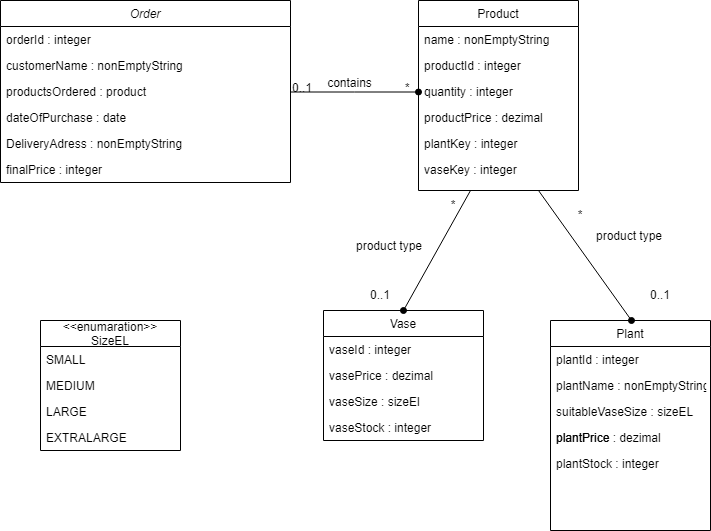

The diagram above was exported from draw.io. Its source (the exported page's mxGraphModel, read from the mxfile embedded in the PNG):
<mxGraphModel dx="336" dy="706" grid="1" gridSize="10" guides="1" tooltips="1" connect="1" arrows="1" fold="1" page="1" pageScale="1" pageWidth="827" pageHeight="1169" math="0" shadow="0">
  <root>
    <mxCell id="WIyWlLk6GJQsqaUBKTNV-0" />
    <mxCell id="WIyWlLk6GJQsqaUBKTNV-1" parent="WIyWlLk6GJQsqaUBKTNV-0" />
    <mxCell id="zkfFHV4jXpPFQw0GAbJ--0" value="Order" style="swimlane;fontStyle=2;align=center;verticalAlign=top;childLayout=stackLayout;horizontal=1;startSize=26;horizontalStack=0;resizeParent=1;resizeLast=0;collapsible=1;marginBottom=0;rounded=0;shadow=0;strokeWidth=1;" parent="WIyWlLk6GJQsqaUBKTNV-1" vertex="1">
      <mxGeometry x="90" y="120" width="290" height="182" as="geometry">
        <mxRectangle x="230" y="140" width="160" height="26" as="alternateBounds" />
      </mxGeometry>
    </mxCell>
    <mxCell id="zkfFHV4jXpPFQw0GAbJ--1" value="orderId : integer" style="text;align=left;verticalAlign=top;spacingLeft=4;spacingRight=4;overflow=hidden;rotatable=0;points=[[0,0.5],[1,0.5]];portConstraint=eastwest;" parent="zkfFHV4jXpPFQw0GAbJ--0" vertex="1">
      <mxGeometry y="26" width="290" height="26" as="geometry" />
    </mxCell>
    <mxCell id="zkfFHV4jXpPFQw0GAbJ--2" value="customerName : nonEmptyString" style="text;align=left;verticalAlign=top;spacingLeft=4;spacingRight=4;overflow=hidden;rotatable=0;points=[[0,0.5],[1,0.5]];portConstraint=eastwest;rounded=0;shadow=0;html=0;" parent="zkfFHV4jXpPFQw0GAbJ--0" vertex="1">
      <mxGeometry y="52" width="290" height="26" as="geometry" />
    </mxCell>
    <mxCell id="zkfFHV4jXpPFQw0GAbJ--3" value="productsOrdered : product" style="text;align=left;verticalAlign=top;spacingLeft=4;spacingRight=4;overflow=hidden;rotatable=0;points=[[0,0.5],[1,0.5]];portConstraint=eastwest;rounded=0;shadow=0;html=0;" parent="zkfFHV4jXpPFQw0GAbJ--0" vertex="1">
      <mxGeometry y="78" width="290" height="26" as="geometry" />
    </mxCell>
    <mxCell id="BihTCpBIN9-TWZd1e6NK-0" value="dateOfPurchase : date" style="text;align=left;verticalAlign=top;spacingLeft=4;spacingRight=4;overflow=hidden;rotatable=0;points=[[0,0.5],[1,0.5]];portConstraint=eastwest;rounded=0;shadow=0;html=0;" vertex="1" parent="zkfFHV4jXpPFQw0GAbJ--0">
      <mxGeometry y="104" width="290" height="26" as="geometry" />
    </mxCell>
    <mxCell id="BihTCpBIN9-TWZd1e6NK-1" value="DeliveryAdress : nonEmptyString" style="text;align=left;verticalAlign=top;spacingLeft=4;spacingRight=4;overflow=hidden;rotatable=0;points=[[0,0.5],[1,0.5]];portConstraint=eastwest;rounded=0;shadow=0;html=0;" vertex="1" parent="zkfFHV4jXpPFQw0GAbJ--0">
      <mxGeometry y="130" width="290" height="26" as="geometry" />
    </mxCell>
    <mxCell id="BihTCpBIN9-TWZd1e6NK-2" value="finalPrice : integer" style="text;align=left;verticalAlign=top;spacingLeft=4;spacingRight=4;overflow=hidden;rotatable=0;points=[[0,0.5],[1,0.5]];portConstraint=eastwest;rounded=0;shadow=0;html=0;" vertex="1" parent="zkfFHV4jXpPFQw0GAbJ--0">
      <mxGeometry y="156" width="290" height="26" as="geometry" />
    </mxCell>
    <mxCell id="zkfFHV4jXpPFQw0GAbJ--13" value="Vase&#10;" style="swimlane;fontStyle=0;align=center;verticalAlign=top;childLayout=stackLayout;horizontal=1;startSize=26;horizontalStack=0;resizeParent=1;resizeLast=0;collapsible=1;marginBottom=0;rounded=0;shadow=0;strokeWidth=1;" parent="WIyWlLk6GJQsqaUBKTNV-1" vertex="1">
      <mxGeometry x="413" y="430" width="160" height="130" as="geometry">
        <mxRectangle x="340" y="380" width="170" height="26" as="alternateBounds" />
      </mxGeometry>
    </mxCell>
    <mxCell id="BihTCpBIN9-TWZd1e6NK-5" value="vaseId : integer" style="text;align=left;verticalAlign=top;spacingLeft=4;spacingRight=4;overflow=hidden;rotatable=0;points=[[0,0.5],[1,0.5]];portConstraint=eastwest;rounded=0;shadow=0;html=0;" vertex="1" parent="zkfFHV4jXpPFQw0GAbJ--13">
      <mxGeometry y="26" width="160" height="26" as="geometry" />
    </mxCell>
    <mxCell id="BihTCpBIN9-TWZd1e6NK-6" value="vasePrice : dezimal" style="text;align=left;verticalAlign=top;spacingLeft=4;spacingRight=4;overflow=hidden;rotatable=0;points=[[0,0.5],[1,0.5]];portConstraint=eastwest;rounded=0;shadow=0;html=0;" vertex="1" parent="zkfFHV4jXpPFQw0GAbJ--13">
      <mxGeometry y="52" width="160" height="26" as="geometry" />
    </mxCell>
    <mxCell id="BihTCpBIN9-TWZd1e6NK-4" value="vaseSize : sizeEl" style="text;align=left;verticalAlign=top;spacingLeft=4;spacingRight=4;overflow=hidden;rotatable=0;points=[[0,0.5],[1,0.5]];portConstraint=eastwest;rounded=0;shadow=0;html=0;" vertex="1" parent="zkfFHV4jXpPFQw0GAbJ--13">
      <mxGeometry y="78" width="160" height="26" as="geometry" />
    </mxCell>
    <mxCell id="BihTCpBIN9-TWZd1e6NK-7" value="vaseStock : integer" style="text;align=left;verticalAlign=top;spacingLeft=4;spacingRight=4;overflow=hidden;rotatable=0;points=[[0,0.5],[1,0.5]];portConstraint=eastwest;rounded=0;shadow=0;html=0;" vertex="1" parent="zkfFHV4jXpPFQw0GAbJ--13">
      <mxGeometry y="104" width="160" height="26" as="geometry" />
    </mxCell>
    <mxCell id="zkfFHV4jXpPFQw0GAbJ--17" value="Product" style="swimlane;fontStyle=0;align=center;verticalAlign=top;childLayout=stackLayout;horizontal=1;startSize=26;horizontalStack=0;resizeParent=1;resizeLast=0;collapsible=1;marginBottom=0;rounded=0;shadow=0;strokeWidth=1;" parent="WIyWlLk6GJQsqaUBKTNV-1" vertex="1">
      <mxGeometry x="508" y="120" width="160" height="190" as="geometry">
        <mxRectangle x="550" y="140" width="160" height="26" as="alternateBounds" />
      </mxGeometry>
    </mxCell>
    <mxCell id="zkfFHV4jXpPFQw0GAbJ--18" value="name : nonEmptyString" style="text;align=left;verticalAlign=top;spacingLeft=4;spacingRight=4;overflow=hidden;rotatable=0;points=[[0,0.5],[1,0.5]];portConstraint=eastwest;" parent="zkfFHV4jXpPFQw0GAbJ--17" vertex="1">
      <mxGeometry y="26" width="160" height="26" as="geometry" />
    </mxCell>
    <mxCell id="zkfFHV4jXpPFQw0GAbJ--19" value="productId : integer" style="text;align=left;verticalAlign=top;spacingLeft=4;spacingRight=4;overflow=hidden;rotatable=0;points=[[0,0.5],[1,0.5]];portConstraint=eastwest;rounded=0;shadow=0;html=0;" parent="zkfFHV4jXpPFQw0GAbJ--17" vertex="1">
      <mxGeometry y="52" width="160" height="26" as="geometry" />
    </mxCell>
    <mxCell id="zkfFHV4jXpPFQw0GAbJ--20" value="quantity : integer" style="text;align=left;verticalAlign=top;spacingLeft=4;spacingRight=4;overflow=hidden;rotatable=0;points=[[0,0.5],[1,0.5]];portConstraint=eastwest;rounded=0;shadow=0;html=0;" parent="zkfFHV4jXpPFQw0GAbJ--17" vertex="1">
      <mxGeometry y="78" width="160" height="26" as="geometry" />
    </mxCell>
    <mxCell id="zkfFHV4jXpPFQw0GAbJ--21" value="productPrice : dezimal" style="text;align=left;verticalAlign=top;spacingLeft=4;spacingRight=4;overflow=hidden;rotatable=0;points=[[0,0.5],[1,0.5]];portConstraint=eastwest;rounded=0;shadow=0;html=0;" parent="zkfFHV4jXpPFQw0GAbJ--17" vertex="1">
      <mxGeometry y="104" width="160" height="26" as="geometry" />
    </mxCell>
    <mxCell id="zkfFHV4jXpPFQw0GAbJ--22" value="plantKey : integer" style="text;align=left;verticalAlign=top;spacingLeft=4;spacingRight=4;overflow=hidden;rotatable=0;points=[[0,0.5],[1,0.5]];portConstraint=eastwest;rounded=0;shadow=0;html=0;" parent="zkfFHV4jXpPFQw0GAbJ--17" vertex="1">
      <mxGeometry y="130" width="160" height="26" as="geometry" />
    </mxCell>
    <mxCell id="BihTCpBIN9-TWZd1e6NK-3" value="vaseKey : integer" style="text;align=left;verticalAlign=top;spacingLeft=4;spacingRight=4;overflow=hidden;rotatable=0;points=[[0,0.5],[1,0.5]];portConstraint=eastwest;rounded=0;shadow=0;html=0;" vertex="1" parent="zkfFHV4jXpPFQw0GAbJ--17">
      <mxGeometry y="156" width="160" height="26" as="geometry" />
    </mxCell>
    <mxCell id="zkfFHV4jXpPFQw0GAbJ--26" value="" style="endArrow=oval;shadow=0;strokeWidth=1;rounded=0;endFill=1;edgeStyle=elbowEdgeStyle;elbow=vertical;" parent="WIyWlLk6GJQsqaUBKTNV-1" source="zkfFHV4jXpPFQw0GAbJ--0" target="zkfFHV4jXpPFQw0GAbJ--17" edge="1">
      <mxGeometry x="0.5" y="41" relative="1" as="geometry">
        <mxPoint x="380" y="192" as="sourcePoint" />
        <mxPoint x="540" y="192" as="targetPoint" />
        <mxPoint x="-40" y="32" as="offset" />
      </mxGeometry>
    </mxCell>
    <mxCell id="zkfFHV4jXpPFQw0GAbJ--27" value="0..1" style="resizable=0;align=left;verticalAlign=bottom;labelBackgroundColor=none;fontSize=12;" parent="zkfFHV4jXpPFQw0GAbJ--26" connectable="0" vertex="1">
      <mxGeometry x="-1" relative="1" as="geometry">
        <mxPoint y="4" as="offset" />
      </mxGeometry>
    </mxCell>
    <mxCell id="zkfFHV4jXpPFQw0GAbJ--28" value="*" style="resizable=0;align=right;verticalAlign=bottom;labelBackgroundColor=none;fontSize=12;" parent="zkfFHV4jXpPFQw0GAbJ--26" connectable="0" vertex="1">
      <mxGeometry x="1" relative="1" as="geometry">
        <mxPoint x="-7" y="4" as="offset" />
      </mxGeometry>
    </mxCell>
    <mxCell id="zkfFHV4jXpPFQw0GAbJ--29" value="contains" style="text;html=1;resizable=0;points=[];;align=center;verticalAlign=middle;labelBackgroundColor=none;rounded=0;shadow=0;strokeWidth=1;fontSize=12;" parent="zkfFHV4jXpPFQw0GAbJ--26" vertex="1" connectable="0">
      <mxGeometry x="0.5" y="49" relative="1" as="geometry">
        <mxPoint x="-38" y="40" as="offset" />
      </mxGeometry>
    </mxCell>
    <mxCell id="BihTCpBIN9-TWZd1e6NK-8" value="" style="endArrow=none;html=1;rounded=0;exitX=0.5;exitY=0;exitDx=0;exitDy=0;endFill=0;startArrow=oval;startFill=1;" edge="1" parent="WIyWlLk6GJQsqaUBKTNV-1" source="zkfFHV4jXpPFQw0GAbJ--13">
      <mxGeometry width="50" height="50" relative="1" as="geometry">
        <mxPoint x="510" y="420" as="sourcePoint" />
        <mxPoint x="560" y="310" as="targetPoint" />
      </mxGeometry>
    </mxCell>
    <mxCell id="BihTCpBIN9-TWZd1e6NK-9" value="product type" style="text;strokeColor=none;fillColor=none;align=left;verticalAlign=middle;spacingLeft=4;spacingRight=4;overflow=hidden;points=[[0,0.5],[1,0.5]];portConstraint=eastwest;rotatable=0;" vertex="1" parent="WIyWlLk6GJQsqaUBKTNV-1">
      <mxGeometry x="440" y="350" width="80" height="30" as="geometry" />
    </mxCell>
    <mxCell id="BihTCpBIN9-TWZd1e6NK-10" value="*" style="text;html=1;strokeColor=none;fillColor=none;align=center;verticalAlign=middle;whiteSpace=wrap;rounded=0;" vertex="1" parent="WIyWlLk6GJQsqaUBKTNV-1">
      <mxGeometry x="513" y="310" width="60" height="30" as="geometry" />
    </mxCell>
    <mxCell id="BihTCpBIN9-TWZd1e6NK-11" value="0..1" style="text;html=1;strokeColor=none;fillColor=none;align=center;verticalAlign=middle;whiteSpace=wrap;rounded=0;" vertex="1" parent="WIyWlLk6GJQsqaUBKTNV-1">
      <mxGeometry x="440" y="400" width="60" height="30" as="geometry" />
    </mxCell>
    <mxCell id="BihTCpBIN9-TWZd1e6NK-15" value="Plant" style="swimlane;fontStyle=0;align=center;verticalAlign=top;childLayout=stackLayout;horizontal=1;startSize=26;horizontalStack=0;resizeParent=1;resizeLast=0;collapsible=1;marginBottom=0;rounded=0;shadow=0;strokeWidth=1;" vertex="1" parent="WIyWlLk6GJQsqaUBKTNV-1">
      <mxGeometry x="640" y="440" width="160" height="210" as="geometry">
        <mxRectangle x="340" y="380" width="170" height="26" as="alternateBounds" />
      </mxGeometry>
    </mxCell>
    <mxCell id="BihTCpBIN9-TWZd1e6NK-16" value="plantId : integer" style="text;align=left;verticalAlign=top;spacingLeft=4;spacingRight=4;overflow=hidden;rotatable=0;points=[[0,0.5],[1,0.5]];portConstraint=eastwest;rounded=0;shadow=0;html=0;" vertex="1" parent="BihTCpBIN9-TWZd1e6NK-15">
      <mxGeometry y="26" width="160" height="26" as="geometry" />
    </mxCell>
    <mxCell id="BihTCpBIN9-TWZd1e6NK-17" value="plantName : nonEmptyString" style="text;align=left;verticalAlign=top;spacingLeft=4;spacingRight=4;overflow=hidden;rotatable=0;points=[[0,0.5],[1,0.5]];portConstraint=eastwest;rounded=0;shadow=0;html=0;" vertex="1" parent="BihTCpBIN9-TWZd1e6NK-15">
      <mxGeometry y="52" width="160" height="26" as="geometry" />
    </mxCell>
    <mxCell id="BihTCpBIN9-TWZd1e6NK-19" value="suitableVaseSize : sizeEL" style="text;align=left;verticalAlign=top;spacingLeft=4;spacingRight=4;overflow=hidden;rotatable=0;points=[[0,0.5],[1,0.5]];portConstraint=eastwest;rounded=0;shadow=0;html=0;" vertex="1" parent="BihTCpBIN9-TWZd1e6NK-15">
      <mxGeometry y="78" width="160" height="26" as="geometry" />
    </mxCell>
    <mxCell id="BihTCpBIN9-TWZd1e6NK-21" value="plantPrice" style="text;align=left;verticalAlign=top;spacingLeft=4;spacingRight=4;overflow=hidden;rotatable=0;points=[[0,0.5],[1,0.5]];portConstraint=eastwest;rounded=0;shadow=0;html=0;" vertex="1" parent="BihTCpBIN9-TWZd1e6NK-15">
      <mxGeometry y="104" width="160" height="26" as="geometry" />
    </mxCell>
    <mxCell id="BihTCpBIN9-TWZd1e6NK-25" value="plantStock : integer" style="text;align=left;verticalAlign=top;spacingLeft=4;spacingRight=4;overflow=hidden;rotatable=0;points=[[0,0.5],[1,0.5]];portConstraint=eastwest;rounded=0;shadow=0;html=0;" vertex="1" parent="BihTCpBIN9-TWZd1e6NK-15">
      <mxGeometry y="130" width="160" height="26" as="geometry" />
    </mxCell>
    <mxCell id="BihTCpBIN9-TWZd1e6NK-18" value="plantPrice : dezimal" style="text;align=left;verticalAlign=top;spacingLeft=4;spacingRight=4;overflow=hidden;rotatable=0;points=[[0,0.5],[1,0.5]];portConstraint=eastwest;rounded=0;shadow=0;html=0;" vertex="1" parent="WIyWlLk6GJQsqaUBKTNV-1">
      <mxGeometry x="640" y="544" width="160" height="26" as="geometry" />
    </mxCell>
    <mxCell id="BihTCpBIN9-TWZd1e6NK-26" value="" style="endArrow=none;html=1;rounded=0;exitX=0.5;exitY=0;exitDx=0;exitDy=0;endFill=0;startArrow=oval;startFill=1;entryX=0.75;entryY=1;entryDx=0;entryDy=0;" edge="1" parent="WIyWlLk6GJQsqaUBKTNV-1" target="zkfFHV4jXpPFQw0GAbJ--17">
      <mxGeometry width="50" height="50" relative="1" as="geometry">
        <mxPoint x="721" y="440" as="sourcePoint" />
        <mxPoint x="788" y="320" as="targetPoint" />
      </mxGeometry>
    </mxCell>
    <mxCell id="BihTCpBIN9-TWZd1e6NK-27" value="product type" style="text;strokeColor=none;fillColor=none;align=left;verticalAlign=middle;spacingLeft=4;spacingRight=4;overflow=hidden;points=[[0,0.5],[1,0.5]];portConstraint=eastwest;rotatable=0;" vertex="1" parent="WIyWlLk6GJQsqaUBKTNV-1">
      <mxGeometry x="680" y="340" width="80" height="30" as="geometry" />
    </mxCell>
    <mxCell id="BihTCpBIN9-TWZd1e6NK-28" value="*" style="text;html=1;strokeColor=none;fillColor=none;align=center;verticalAlign=middle;whiteSpace=wrap;rounded=0;" vertex="1" parent="WIyWlLk6GJQsqaUBKTNV-1">
      <mxGeometry x="640" y="320" width="60" height="30" as="geometry" />
    </mxCell>
    <mxCell id="BihTCpBIN9-TWZd1e6NK-29" value="0..1" style="text;html=1;strokeColor=none;fillColor=none;align=center;verticalAlign=middle;whiteSpace=wrap;rounded=0;" vertex="1" parent="WIyWlLk6GJQsqaUBKTNV-1">
      <mxGeometry x="720" y="400" width="60" height="30" as="geometry" />
    </mxCell>
    <mxCell id="BihTCpBIN9-TWZd1e6NK-31" value="&lt;&lt;enumaration&gt;&gt;&#10;SizeEL" style="swimlane;fontStyle=0;childLayout=stackLayout;horizontal=1;startSize=26;fillColor=none;horizontalStack=0;resizeParent=1;resizeParentMax=0;resizeLast=0;collapsible=1;marginBottom=0;" vertex="1" parent="WIyWlLk6GJQsqaUBKTNV-1">
      <mxGeometry x="130" y="440" width="140" height="130" as="geometry" />
    </mxCell>
    <mxCell id="BihTCpBIN9-TWZd1e6NK-32" value="SMALL" style="text;strokeColor=none;fillColor=none;align=left;verticalAlign=top;spacingLeft=4;spacingRight=4;overflow=hidden;rotatable=0;points=[[0,0.5],[1,0.5]];portConstraint=eastwest;" vertex="1" parent="BihTCpBIN9-TWZd1e6NK-31">
      <mxGeometry y="26" width="140" height="26" as="geometry" />
    </mxCell>
    <mxCell id="BihTCpBIN9-TWZd1e6NK-33" value="MEDIUM" style="text;strokeColor=none;fillColor=none;align=left;verticalAlign=top;spacingLeft=4;spacingRight=4;overflow=hidden;rotatable=0;points=[[0,0.5],[1,0.5]];portConstraint=eastwest;" vertex="1" parent="BihTCpBIN9-TWZd1e6NK-31">
      <mxGeometry y="52" width="140" height="26" as="geometry" />
    </mxCell>
    <mxCell id="BihTCpBIN9-TWZd1e6NK-34" value="LARGE" style="text;strokeColor=none;fillColor=none;align=left;verticalAlign=top;spacingLeft=4;spacingRight=4;overflow=hidden;rotatable=0;points=[[0,0.5],[1,0.5]];portConstraint=eastwest;" vertex="1" parent="BihTCpBIN9-TWZd1e6NK-31">
      <mxGeometry y="78" width="140" height="26" as="geometry" />
    </mxCell>
    <mxCell id="BihTCpBIN9-TWZd1e6NK-35" value="EXTRALARGE" style="text;strokeColor=none;fillColor=none;align=left;verticalAlign=top;spacingLeft=4;spacingRight=4;overflow=hidden;rotatable=0;points=[[0,0.5],[1,0.5]];portConstraint=eastwest;" vertex="1" parent="BihTCpBIN9-TWZd1e6NK-31">
      <mxGeometry y="104" width="140" height="26" as="geometry" />
    </mxCell>
  </root>
</mxGraphModel>